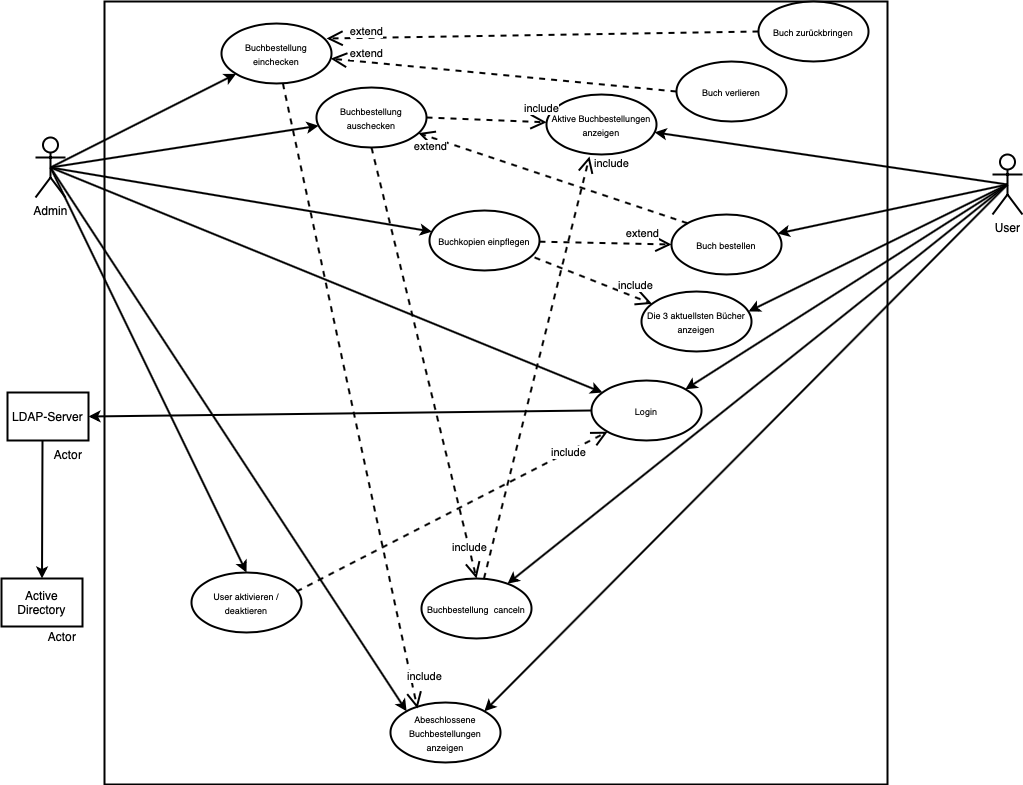

The diagram above was exported from draw.io. Its source (the exported page's mxGraphModel, read from the mxfile embedded in the PNG):
<mxGraphModel dx="786" dy="506" grid="1" gridSize="10" guides="1" tooltips="1" connect="1" arrows="1" fold="1" page="1" pageScale="1" pageWidth="1169" pageHeight="827" math="0" shadow="0">
  <root>
    <mxCell id="0" />
    <mxCell id="1" parent="0" />
    <mxCell id="Yu1ElkuowGOPVtY4ffld-55" value="Admin" style="shape=umlActor;verticalLabelPosition=bottom;labelBackgroundColor=#ffffff;verticalAlign=top;html=1;outlineConnect=0;strokeWidth=2;" vertex="1" parent="1">
      <mxGeometry x="74" y="756" width="30" height="60" as="geometry" />
    </mxCell>
    <mxCell id="Yu1ElkuowGOPVtY4ffld-56" value="" style="whiteSpace=wrap;html=1;aspect=fixed;strokeWidth=2;labelBackgroundColor=none;labelBorderColor=none;gradientColor=none;" vertex="1" parent="1">
      <mxGeometry x="143" y="620" width="783" height="783" as="geometry" />
    </mxCell>
    <mxCell id="Yu1ElkuowGOPVtY4ffld-57" value="&lt;span style=&quot;font-size: 9px&quot;&gt;Buchbestellung einchecken&lt;/span&gt;" style="ellipse;whiteSpace=wrap;html=1;strokeWidth=2;" vertex="1" parent="1">
      <mxGeometry x="260" y="642" width="110" height="60" as="geometry" />
    </mxCell>
    <mxCell id="Yu1ElkuowGOPVtY4ffld-58" value="&lt;font style=&quot;font-size: 9px&quot;&gt;Buchkopien einpflegen&lt;/font&gt;" style="ellipse;whiteSpace=wrap;html=1;strokeWidth=2;" vertex="1" parent="1">
      <mxGeometry x="468" y="829" width="110" height="60" as="geometry" />
    </mxCell>
    <mxCell id="Yu1ElkuowGOPVtY4ffld-59" value="&lt;span style=&quot;font-size: 9px&quot;&gt;User aktivieren / deaktieren&lt;/span&gt;" style="ellipse;whiteSpace=wrap;html=1;strokeWidth=2;" vertex="1" parent="1">
      <mxGeometry x="230" y="1191" width="110" height="60" as="geometry" />
    </mxCell>
    <mxCell id="Yu1ElkuowGOPVtY4ffld-60" value="&lt;font style=&quot;font-size: 9px&quot;&gt;Buchbestellung auschecken&lt;/font&gt;" style="ellipse;whiteSpace=wrap;html=1;strokeWidth=2;" vertex="1" parent="1">
      <mxGeometry x="355" y="706" width="110" height="60" as="geometry" />
    </mxCell>
    <mxCell id="Yu1ElkuowGOPVtY4ffld-61" value="" style="endArrow=classic;html=1;strokeWidth=2;exitX=0.5;exitY=0.5;exitDx=0;exitDy=0;exitPerimeter=0;" edge="1" parent="1" source="Yu1ElkuowGOPVtY4ffld-55" target="Yu1ElkuowGOPVtY4ffld-58">
      <mxGeometry width="50" height="50" relative="1" as="geometry">
        <mxPoint x="327" y="757" as="sourcePoint" />
        <mxPoint x="377" y="707" as="targetPoint" />
      </mxGeometry>
    </mxCell>
    <mxCell id="Yu1ElkuowGOPVtY4ffld-62" value="" style="endArrow=classic;html=1;strokeWidth=2;exitX=0.5;exitY=0.5;exitDx=0;exitDy=0;exitPerimeter=0;" edge="1" parent="1" source="Yu1ElkuowGOPVtY4ffld-55" target="Yu1ElkuowGOPVtY4ffld-60">
      <mxGeometry width="50" height="50" relative="1" as="geometry">
        <mxPoint x="327" y="757" as="sourcePoint" />
        <mxPoint x="377" y="707" as="targetPoint" />
      </mxGeometry>
    </mxCell>
    <mxCell id="Yu1ElkuowGOPVtY4ffld-63" value="" style="endArrow=classic;html=1;strokeWidth=2;exitX=0.5;exitY=0.5;exitDx=0;exitDy=0;exitPerimeter=0;" edge="1" parent="1" source="Yu1ElkuowGOPVtY4ffld-55" target="Yu1ElkuowGOPVtY4ffld-57">
      <mxGeometry width="50" height="50" relative="1" as="geometry">
        <mxPoint x="327" y="757" as="sourcePoint" />
        <mxPoint x="377" y="707" as="targetPoint" />
      </mxGeometry>
    </mxCell>
    <mxCell id="Yu1ElkuowGOPVtY4ffld-64" value="" style="endArrow=classic;html=1;strokeWidth=2;exitX=0.5;exitY=0.5;exitDx=0;exitDy=0;exitPerimeter=0;entryX=0;entryY=0;entryDx=0;entryDy=0;" edge="1" parent="1" source="Yu1ElkuowGOPVtY4ffld-55" target="Yu1ElkuowGOPVtY4ffld-69">
      <mxGeometry width="50" height="50" relative="1" as="geometry">
        <mxPoint x="327" y="757" as="sourcePoint" />
        <mxPoint x="377" y="707" as="targetPoint" />
      </mxGeometry>
    </mxCell>
    <mxCell id="Yu1ElkuowGOPVtY4ffld-65" value="&lt;font style=&quot;font-size: 9px&quot;&gt;Buch bestellen&lt;/font&gt;" style="ellipse;whiteSpace=wrap;html=1;strokeWidth=2;" vertex="1" parent="1">
      <mxGeometry x="710" y="833" width="110" height="60" as="geometry" />
    </mxCell>
    <mxCell id="Yu1ElkuowGOPVtY4ffld-66" value="User" style="shape=umlActor;verticalLabelPosition=bottom;labelBackgroundColor=#ffffff;verticalAlign=top;html=1;outlineConnect=0;strokeWidth=2;" vertex="1" parent="1">
      <mxGeometry x="1031" y="773" width="30" height="60" as="geometry" />
    </mxCell>
    <mxCell id="Yu1ElkuowGOPVtY4ffld-67" value="&lt;span style=&quot;font-size: 9px&quot;&gt;Buch zurückbringen&lt;/span&gt;" style="ellipse;whiteSpace=wrap;html=1;strokeWidth=2;" vertex="1" parent="1">
      <mxGeometry x="797" y="620" width="110" height="60" as="geometry" />
    </mxCell>
    <mxCell id="Yu1ElkuowGOPVtY4ffld-68" value="&lt;span style=&quot;font-size: 9px&quot;&gt;Buch verlieren&lt;/span&gt;" style="ellipse;whiteSpace=wrap;html=1;strokeWidth=2;" vertex="1" parent="1">
      <mxGeometry x="715" y="680" width="110" height="60" as="geometry" />
    </mxCell>
    <mxCell id="Yu1ElkuowGOPVtY4ffld-69" value="&lt;span style=&quot;font-size: 9px&quot;&gt;Abeschlossene Buchbestellungen&lt;br&gt;anzeigen&lt;br&gt;&lt;/span&gt;" style="ellipse;whiteSpace=wrap;html=1;strokeWidth=2;" vertex="1" parent="1">
      <mxGeometry x="429" y="1321" width="110" height="60" as="geometry" />
    </mxCell>
    <mxCell id="Yu1ElkuowGOPVtY4ffld-70" value="&lt;font style=&quot;font-size: 9px&quot;&gt;Die 3 aktuellsten Bücher anzeigen&lt;/font&gt;" style="ellipse;whiteSpace=wrap;html=1;strokeWidth=2;" vertex="1" parent="1">
      <mxGeometry x="680" y="910" width="110" height="60" as="geometry" />
    </mxCell>
    <mxCell id="Yu1ElkuowGOPVtY4ffld-71" value="&lt;font style=&quot;font-size: 9px&quot;&gt;Login&lt;/font&gt;" style="ellipse;whiteSpace=wrap;html=1;strokeWidth=2;" vertex="1" parent="1">
      <mxGeometry x="630" y="999" width="110" height="60" as="geometry" />
    </mxCell>
    <mxCell id="Yu1ElkuowGOPVtY4ffld-72" value="LDAP-Server" style="rounded=0;whiteSpace=wrap;html=1;labelBackgroundColor=none;strokeWidth=2;gradientColor=none;" vertex="1" parent="1">
      <mxGeometry x="46" y="1011" width="81" height="48" as="geometry" />
    </mxCell>
    <mxCell id="Yu1ElkuowGOPVtY4ffld-73" value="" style="endArrow=classic;html=1;strokeWidth=2;exitX=0.5;exitY=0.5;exitDx=0;exitDy=0;exitPerimeter=0;" edge="1" parent="1" source="Yu1ElkuowGOPVtY4ffld-66" target="Yu1ElkuowGOPVtY4ffld-65">
      <mxGeometry width="50" height="50" relative="1" as="geometry">
        <mxPoint x="514" y="836" as="sourcePoint" />
        <mxPoint x="564" y="786" as="targetPoint" />
      </mxGeometry>
    </mxCell>
    <mxCell id="Yu1ElkuowGOPVtY4ffld-74" value="" style="endArrow=classic;html=1;strokeWidth=2;exitX=0.5;exitY=0.5;exitDx=0;exitDy=0;exitPerimeter=0;entryX=0.973;entryY=0.333;entryDx=0;entryDy=0;entryPerimeter=0;" edge="1" parent="1" source="Yu1ElkuowGOPVtY4ffld-66" target="Yu1ElkuowGOPVtY4ffld-70">
      <mxGeometry width="50" height="50" relative="1" as="geometry">
        <mxPoint x="514" y="923" as="sourcePoint" />
        <mxPoint x="564" y="873" as="targetPoint" />
      </mxGeometry>
    </mxCell>
    <mxCell id="Yu1ElkuowGOPVtY4ffld-75" value="" style="endArrow=classic;html=1;strokeWidth=2;exitX=0.5;exitY=0.5;exitDx=0;exitDy=0;exitPerimeter=0;entryX=1;entryY=0;entryDx=0;entryDy=0;" edge="1" parent="1" source="Yu1ElkuowGOPVtY4ffld-66" target="Yu1ElkuowGOPVtY4ffld-69">
      <mxGeometry width="50" height="50" relative="1" as="geometry">
        <mxPoint x="514" y="955" as="sourcePoint" />
        <mxPoint x="564" y="905" as="targetPoint" />
      </mxGeometry>
    </mxCell>
    <mxCell id="Yu1ElkuowGOPVtY4ffld-76" value="" style="endArrow=classic;html=1;strokeWidth=2;exitX=0.5;exitY=0.5;exitDx=0;exitDy=0;exitPerimeter=0;entryX=1;entryY=0;entryDx=0;entryDy=0;" edge="1" parent="1" source="Yu1ElkuowGOPVtY4ffld-66" target="Yu1ElkuowGOPVtY4ffld-71">
      <mxGeometry width="50" height="50" relative="1" as="geometry">
        <mxPoint x="514" y="955" as="sourcePoint" />
        <mxPoint x="564" y="905" as="targetPoint" />
      </mxGeometry>
    </mxCell>
    <mxCell id="Yu1ElkuowGOPVtY4ffld-77" value="Actor" style="text;html=1;strokeColor=none;fillColor=none;align=center;verticalAlign=middle;whiteSpace=wrap;rounded=0;labelBackgroundColor=none;" vertex="1" parent="1">
      <mxGeometry x="87" y="1063" width="40" height="20" as="geometry" />
    </mxCell>
    <mxCell id="Yu1ElkuowGOPVtY4ffld-78" value="extend" style="endArrow=open;endSize=12;dashed=1;html=1;strokeWidth=2;entryX=0;entryY=0.5;entryDx=0;entryDy=0;" edge="1" parent="1" source="Yu1ElkuowGOPVtY4ffld-58" target="Yu1ElkuowGOPVtY4ffld-65">
      <mxGeometry x="0.565" y="10" width="160" relative="1" as="geometry">
        <mxPoint x="285" y="1007" as="sourcePoint" />
        <mxPoint x="652" y="864" as="targetPoint" />
        <mxPoint as="offset" />
      </mxGeometry>
    </mxCell>
    <mxCell id="Yu1ElkuowGOPVtY4ffld-79" value="&lt;span style=&quot;font-size: 9px&quot;&gt;Buchbestellung &amp;nbsp;canceln&lt;/span&gt;" style="ellipse;whiteSpace=wrap;html=1;strokeWidth=2;" vertex="1" parent="1">
      <mxGeometry x="460" y="1197" width="110" height="60" as="geometry" />
    </mxCell>
    <mxCell id="Yu1ElkuowGOPVtY4ffld-80" value="extend" style="endArrow=open;endSize=12;dashed=1;html=1;strokeWidth=2;exitX=0;exitY=0;exitDx=0;exitDy=0;" edge="1" parent="1" source="Yu1ElkuowGOPVtY4ffld-65" target="Yu1ElkuowGOPVtY4ffld-60">
      <mxGeometry x="0.8859" y="9" width="160" relative="1" as="geometry">
        <mxPoint x="390.890872965256" y="708.2132034355942" as="sourcePoint" />
        <mxPoint x="489.03999999999996" y="817.02" as="targetPoint" />
        <mxPoint as="offset" />
      </mxGeometry>
    </mxCell>
    <mxCell id="Yu1ElkuowGOPVtY4ffld-81" value="include" style="endArrow=open;endSize=12;dashed=1;html=1;strokeWidth=2;entryX=0.245;entryY=0.1;entryDx=0;entryDy=0;entryPerimeter=0;" edge="1" parent="1" source="Yu1ElkuowGOPVtY4ffld-57" target="Yu1ElkuowGOPVtY4ffld-69">
      <mxGeometry x="0.907" y="14" width="160" relative="1" as="geometry">
        <mxPoint x="390.890872965256" y="708.2132034355942" as="sourcePoint" />
        <mxPoint x="489.03999999999996" y="817.02" as="targetPoint" />
        <mxPoint as="offset" />
      </mxGeometry>
    </mxCell>
    <mxCell id="Yu1ElkuowGOPVtY4ffld-82" value="extend" style="endArrow=open;endSize=12;dashed=1;html=1;strokeWidth=2;exitX=0;exitY=0.5;exitDx=0;exitDy=0;entryX=0.955;entryY=0.25;entryDx=0;entryDy=0;entryPerimeter=0;" edge="1" parent="1" source="Yu1ElkuowGOPVtY4ffld-67" target="Yu1ElkuowGOPVtY4ffld-57">
      <mxGeometry x="0.8147" y="-6" width="160" relative="1" as="geometry">
        <mxPoint x="400.95000000000005" y="776.02" as="sourcePoint" />
        <mxPoint x="471.1091270347438" y="1215.7867965644057" as="targetPoint" />
        <mxPoint as="offset" />
      </mxGeometry>
    </mxCell>
    <mxCell id="Yu1ElkuowGOPVtY4ffld-83" value="extend" style="endArrow=open;endSize=12;dashed=1;html=1;strokeWidth=2;exitX=0;exitY=0.5;exitDx=0;exitDy=0;" edge="1" parent="1" source="Yu1ElkuowGOPVtY4ffld-68" target="Yu1ElkuowGOPVtY4ffld-57">
      <mxGeometry x="0.795" y="-9" width="160" relative="1" as="geometry">
        <mxPoint x="543.1091270347438" y="701.2132034355942" as="sourcePoint" />
        <mxPoint x="344" y="838" as="targetPoint" />
        <mxPoint as="offset" />
      </mxGeometry>
    </mxCell>
    <mxCell id="Yu1ElkuowGOPVtY4ffld-84" value="include" style="endArrow=open;endSize=12;dashed=1;html=1;strokeWidth=2;exitX=0.5;exitY=1;exitDx=0;exitDy=0;entryX=0.5;entryY=0;entryDx=0;entryDy=0;" edge="1" parent="1" source="Yu1ElkuowGOPVtY4ffld-60" target="Yu1ElkuowGOPVtY4ffld-79">
      <mxGeometry x="0.8555" y="1" width="160" relative="1" as="geometry">
        <mxPoint x="400.95000000000005" y="776.02" as="sourcePoint" />
        <mxPoint x="471" y="1197" as="targetPoint" />
        <mxPoint as="offset" />
        <Array as="points" />
      </mxGeometry>
    </mxCell>
    <mxCell id="Yu1ElkuowGOPVtY4ffld-85" value="include" style="endArrow=open;endSize=12;dashed=1;html=1;strokeWidth=2;exitX=0.955;exitY=0.783;exitDx=0;exitDy=0;exitPerimeter=0;" edge="1" parent="1" source="Yu1ElkuowGOPVtY4ffld-58" target="Yu1ElkuowGOPVtY4ffld-70">
      <mxGeometry x="0.6479" y="11" width="160" relative="1" as="geometry">
        <mxPoint x="410.95000000000005" y="786.02" as="sourcePoint" />
        <mxPoint x="481.1091270347438" y="1225.7867965644057" as="targetPoint" />
        <mxPoint as="offset" />
      </mxGeometry>
    </mxCell>
    <mxCell id="Yu1ElkuowGOPVtY4ffld-86" value="include" style="endArrow=open;endSize=12;dashed=1;html=1;strokeWidth=2;entryX=0;entryY=1;entryDx=0;entryDy=0;exitX=0.955;exitY=0.317;exitDx=0;exitDy=0;exitPerimeter=0;" edge="1" parent="1" source="Yu1ElkuowGOPVtY4ffld-59" target="Yu1ElkuowGOPVtY4ffld-71">
      <mxGeometry x="0.7481" y="-1" width="160" relative="1" as="geometry">
        <mxPoint x="395.894972407822" y="877.9373351419233" as="sourcePoint" />
        <mxPoint x="532" y="904" as="targetPoint" />
        <mxPoint x="-1" as="offset" />
      </mxGeometry>
    </mxCell>
    <mxCell id="Yu1ElkuowGOPVtY4ffld-87" value="" style="endArrow=classic;html=1;strokeWidth=2;exitX=0.5;exitY=0.5;exitDx=0;exitDy=0;exitPerimeter=0;" edge="1" parent="1" source="Yu1ElkuowGOPVtY4ffld-55" target="Yu1ElkuowGOPVtY4ffld-71">
      <mxGeometry width="50" height="50" relative="1" as="geometry">
        <mxPoint x="119" y="770" as="sourcePoint" />
        <mxPoint x="524" y="1030" as="targetPoint" />
      </mxGeometry>
    </mxCell>
    <mxCell id="Yu1ElkuowGOPVtY4ffld-88" value="" style="endArrow=classic;html=1;strokeWidth=2;exitX=0;exitY=0.5;exitDx=0;exitDy=0;entryX=1;entryY=0.5;entryDx=0;entryDy=0;" edge="1" parent="1" source="Yu1ElkuowGOPVtY4ffld-71" target="Yu1ElkuowGOPVtY4ffld-72">
      <mxGeometry width="50" height="50" relative="1" as="geometry">
        <mxPoint x="414" y="1085" as="sourcePoint" />
        <mxPoint x="464" y="1035" as="targetPoint" />
      </mxGeometry>
    </mxCell>
    <mxCell id="Yu1ElkuowGOPVtY4ffld-89" value="" style="endArrow=classic;html=1;strokeWidth=2;" edge="1" parent="1">
      <mxGeometry width="50" height="50" relative="1" as="geometry">
        <mxPoint x="745" y="1009" as="sourcePoint" />
        <mxPoint x="745" y="1009" as="targetPoint" />
      </mxGeometry>
    </mxCell>
    <mxCell id="Yu1ElkuowGOPVtY4ffld-90" value="" style="endArrow=classic;html=1;strokeWidth=2;exitX=0.5;exitY=0.5;exitDx=0;exitDy=0;exitPerimeter=0;" edge="1" parent="1" source="Yu1ElkuowGOPVtY4ffld-66" target="Yu1ElkuowGOPVtY4ffld-79">
      <mxGeometry width="50" height="50" relative="1" as="geometry">
        <mxPoint x="940" y="777" as="sourcePoint" />
        <mxPoint x="620.8908729652599" y="1110.7867965644034" as="targetPoint" />
      </mxGeometry>
    </mxCell>
    <mxCell id="Yu1ElkuowGOPVtY4ffld-91" value="" style="endArrow=classic;html=1;strokeWidth=2;exitX=0.5;exitY=0.5;exitDx=0;exitDy=0;exitPerimeter=0;entryX=0.5;entryY=0;entryDx=0;entryDy=0;" edge="1" parent="1" source="Yu1ElkuowGOPVtY4ffld-55" target="Yu1ElkuowGOPVtY4ffld-59">
      <mxGeometry width="50" height="50" relative="1" as="geometry">
        <mxPoint x="66" y="843.86" as="sourcePoint" />
        <mxPoint x="457.6104927662175" y="1378.9976393868455" as="targetPoint" />
      </mxGeometry>
    </mxCell>
    <mxCell id="Yu1ElkuowGOPVtY4ffld-92" value="&lt;font style=&quot;font-size: 9px&quot;&gt;Aktive Buchbestellungen&lt;br&gt;anzeigen&lt;br&gt;&lt;/font&gt;" style="ellipse;whiteSpace=wrap;html=1;strokeWidth=2;" vertex="1" parent="1">
      <mxGeometry x="585" y="713" width="110" height="60" as="geometry" />
    </mxCell>
    <mxCell id="Yu1ElkuowGOPVtY4ffld-93" value="" style="endArrow=classic;html=1;strokeWidth=2;exitX=0.5;exitY=0.5;exitDx=0;exitDy=0;exitPerimeter=0;" edge="1" parent="1" source="Yu1ElkuowGOPVtY4ffld-66" target="Yu1ElkuowGOPVtY4ffld-92">
      <mxGeometry width="50" height="50" relative="1" as="geometry">
        <mxPoint x="983" y="798" as="sourcePoint" />
        <mxPoint x="784.8998080277247" y="843.0295597261596" as="targetPoint" />
      </mxGeometry>
    </mxCell>
    <mxCell id="Yu1ElkuowGOPVtY4ffld-94" value="include" style="endArrow=open;endSize=12;dashed=1;html=1;strokeWidth=2;exitX=1;exitY=0.5;exitDx=0;exitDy=0;" edge="1" parent="1" source="Yu1ElkuowGOPVtY4ffld-60" target="Yu1ElkuowGOPVtY4ffld-92">
      <mxGeometry x="0.907" y="14" width="160" relative="1" as="geometry">
        <mxPoint x="333.0915199847989" y="708.541708642798" as="sourcePoint" />
        <mxPoint x="648" y="926" as="targetPoint" />
        <mxPoint as="offset" />
      </mxGeometry>
    </mxCell>
    <mxCell id="Yu1ElkuowGOPVtY4ffld-95" value="Active Directory" style="rounded=0;whiteSpace=wrap;html=1;labelBackgroundColor=none;strokeWidth=2;gradientColor=none;" vertex="1" parent="1">
      <mxGeometry x="40" y="1197" width="81" height="48" as="geometry" />
    </mxCell>
    <mxCell id="Yu1ElkuowGOPVtY4ffld-96" value="Actor" style="text;html=1;strokeColor=none;fillColor=none;align=center;verticalAlign=middle;whiteSpace=wrap;rounded=0;labelBackgroundColor=none;" vertex="1" parent="1">
      <mxGeometry x="81" y="1245" width="40" height="20" as="geometry" />
    </mxCell>
    <mxCell id="Yu1ElkuowGOPVtY4ffld-98" value="" style="endArrow=classic;html=1;strokeWidth=2;exitX=0.5;exitY=0;exitDx=0;exitDy=0;entryX=0.5;entryY=0;entryDx=0;entryDy=0;" edge="1" parent="1" target="Yu1ElkuowGOPVtY4ffld-95">
      <mxGeometry width="50" height="50" relative="1" as="geometry">
        <mxPoint x="81" y="1059" as="sourcePoint" />
        <mxPoint x="610" y="1043" as="targetPoint" />
      </mxGeometry>
    </mxCell>
    <mxCell id="Yu1ElkuowGOPVtY4ffld-99" value="include" style="endArrow=open;endSize=12;dashed=1;html=1;strokeWidth=2;entryX=0.391;entryY=1.033;entryDx=0;entryDy=0;entryPerimeter=0;" edge="1" parent="1" source="Yu1ElkuowGOPVtY4ffld-79" target="Yu1ElkuowGOPVtY4ffld-92">
      <mxGeometry x="0.9942" y="-23" width="160" relative="1" as="geometry">
        <mxPoint x="583.05" y="885.98" as="sourcePoint" />
        <mxPoint x="700.5513729743461" y="932.3309805612307" as="targetPoint" />
        <mxPoint as="offset" />
      </mxGeometry>
    </mxCell>
  </root>
</mxGraphModel>